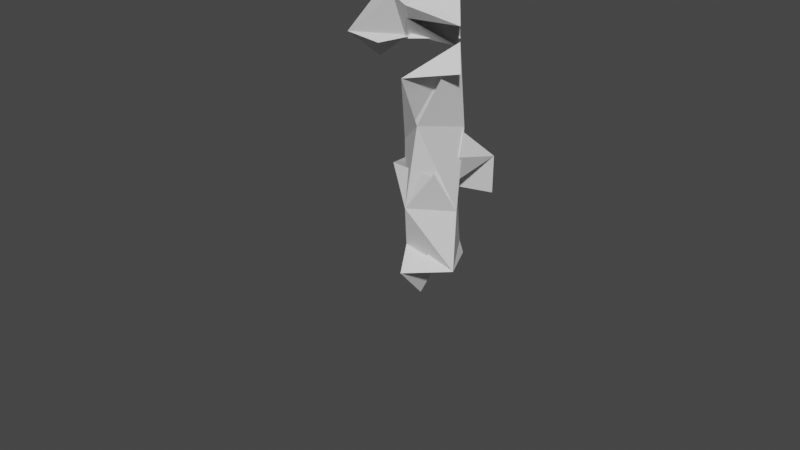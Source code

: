# Source: AspenBranchTree4.blend  (saved by Blender 2.82.7; exported with 4.5.12 LTS)
import bpy
from mathutils import Matrix  # noqa: F401  (used for matrix-valued properties, if any)

bpy.ops.wm.read_factory_settings(use_empty=True)
scene = bpy.context.scene
scene.name = 'Scene'

# ---- collections
col_collection = bpy.data.collections.new('Collection'); scene.collection.children.link(col_collection)

# ---- world
world_world = bpy.data.worlds.new('World'); scene.world = world_world
world_world.use_nodes = True; world_world.node_tree.nodes.clear()
_N = world_world.node_tree.nodes; _L = world_world.node_tree.links
n0 = _N.new('ShaderNodeOutputWorld'); n0.name = 'World Output'; n0.location = (300, 300)
n1 = _N.new('ShaderNodeBackground'); n1.name = 'Background'; n1.location = (10, 300)
n1.inputs[0].default_value = (0.05088, 0.05088, 0.05088, 1.0)
_L.new(n1.outputs[0], n0.inputs[0])
n0.is_active_output = True
world_world.color = (0.05088, 0.05088, 0.05088)
world_world.use_sun_shadow = False
world_world.sun_shadow_jitter_overblur = 0.0

# ---- meshes
me_plane = bpy.data.meshes.new('Plane')
me_plane.from_pydata([(-0.09047, 0.2057, 3.921), (-0.07671, 0.1841, 3.318), (-0.0722, 0.1294, 3.154), (-0.06909, 0.1079, 3.03), (-0.06585, 0.1709, 2.839), (-0.0536, 0.1243, 2.321), (-0.04826, 0.01702, 2.159), (-0.04468, 0.08626, 1.948), (0.0, 0.0, 0.0), (-0.09246, 0.1745, 4.033), (-0.1257, 0.1431, 6.491), (-0.07112, 0.3052, 2.979), (-0.6201, 0.3074, 2.977), (-0.8168, 0.4295, 2.913), (-0.8599, 0.55, 2.664), (-0.9809, 0.4783, 2.994), (-1.329, 0.6727, 2.936), (-1.451, 0.7155, 2.979), (-0.2084, 0.2931, 4.099), (-0.2822, 0.3674, 4.167), (-0.1748, 0.6036, 4.089), (-0.1459, 0.7531, 3.837), (-0.07448, 0.7985, 3.64), (-0.008077, 0.7008, 3.642), (-0.05358, 0.5757, 3.894), (-0.1865, 0.5917, 4.171), (-0.4181, 0.943, 4.152), (-0.6286, 1.185, 4.236), (-0.4435, 0.9181, 4.234), (-0.1091, 0.1588, 5.262), (-0.2559, 0.3111, 5.464), (-0.2517, 0.5096, 5.501), (-0.4465, 0.7349, 5.392), (-0.5772, 1.011, 5.343), (-0.5753, 1.103, 5.252), (-0.3076, 0.3503, 5.581), (-0.5706, 0.3329, 5.536), (-0.6069, 0.2725, 5.492), (-0.8014, 0.2707, 5.244), (-0.7109, 0.2676, 5.144), (-0.1008, 0.1666, 4.647), (-0.08072, -0.04686, 4.7), (-0.09233, -0.2322, 4.603), (-0.1018, -0.4364, 4.513), (0.04533, -0.5315, 4.615), (-0.3768, -0.7113, 4.382), (-0.4471, -0.7704, 4.26), (-0.1174, 0.151, 5.876), (-0.02737, 0.2121, 5.854), (0.1496, 0.3711, 5.835), (0.2224, 0.2586, 5.781), (0.2158, 0.3458, 5.708), (0.2582, 0.3368, 5.619), (0.3181, 0.2706, 5.548), (0.344, 0.3386, 5.42), (0.3986, 0.3345, 5.298)], [(11, 12), (47, 10), (3, 2), (1, 0), (2, 1), (0, 9), (5, 4), (4, 11), (4, 3), (6, 5), (7, 6), (8, 7), (12, 13), (13, 14), (12, 15), (15, 16), (16, 17), (9, 18), (18, 19), (19, 20), (20, 21), (21, 22), (22, 23), (20, 24), (19, 25), (25, 26), (26, 27), (26, 28), (40, 29), (29, 30), (30, 31), (31, 32), (32, 33), (33, 34), (30, 35), (35, 36), (36, 37), (36, 38), (38, 39), (9, 40), (40, 41), (41, 42), (42, 43), (43, 44), (43, 45), (45, 46), (29, 47), (47, 48), (48, 49), (49, 50), (50, 51), (51, 52), (52, 53), (53, 54), (54, 55)], [])
_uv = me_plane.uv_layers.new(name='UVMap')
_uv.uv.foreach_set('vector', [])
me_plane.use_remesh_fix_poles = True
me_plane.use_remesh_preserve_attributes = False
me_plane.use_mirror_vertex_groups = False
me_plane.update()

# ---- objects
ob_plane = bpy.data.objects.new('Plane', me_plane)

# ---- transforms, parenting, visibility, modifiers, constraints
ob_plane.location = (0.0, 0.0, 0.0)
ob_plane.lineart.crease_threshold = 0.0
_m = ob_plane.modifiers.new('Skin', 'SKIN')
_m = ob_plane.modifiers.new('Decimate', 'DECIMATE')
_m.ratio = 0.09712

# ---- collection membership
col_collection.objects.link(ob_plane)

# ---- scene / render settings (as saved in the file)
scene.frame_start = 1; scene.frame_end = 250; scene.frame_set(1)
scene.render.engine = 'BLENDER_EEVEE_NEXT'
scene.cycles.use_denoising = False
scene.cycles.samples = 128
scene.cycles.sampling_pattern = 'TABULATED_SOBOL'
scene.cycles.use_adaptive_sampling = False
scene.cycles.use_light_tree = False
scene.view_settings.view_transform = 'Filmic'
bpy.context.view_layer.update()

# ---- added for rendering (the .blend has no active camera and no usable light): camera, sun
cam_auto = bpy.data.cameras.new('AutoCamera')
cam_auto.lens = 50.0
cam_auto.sensor_width = 36.0
cam_auto.clip_end = 1000.0
ob_auto_camera = bpy.data.objects.new('AutoCamera', cam_auto)
scene.collection.objects.link(ob_auto_camera)
ob_auto_camera.location = (5.99707, -7.61517, 8.45864)
ob_auto_camera.rotation_euler = (1.09748, -7.21219e-08, 0.694738)
scene.camera = ob_auto_camera
light_auto_sun = bpy.data.lights.new('AutoSun', 'SUN')
light_auto_sun.energy = 3.0
light_auto_sun.angle = 0.0523599
ob_auto_sun = bpy.data.objects.new('AutoSun', light_auto_sun)
scene.collection.objects.link(ob_auto_sun)
ob_auto_sun.rotation_euler = (0.872665, 0.174533, 0.523599)
bpy.context.view_layer.update()
